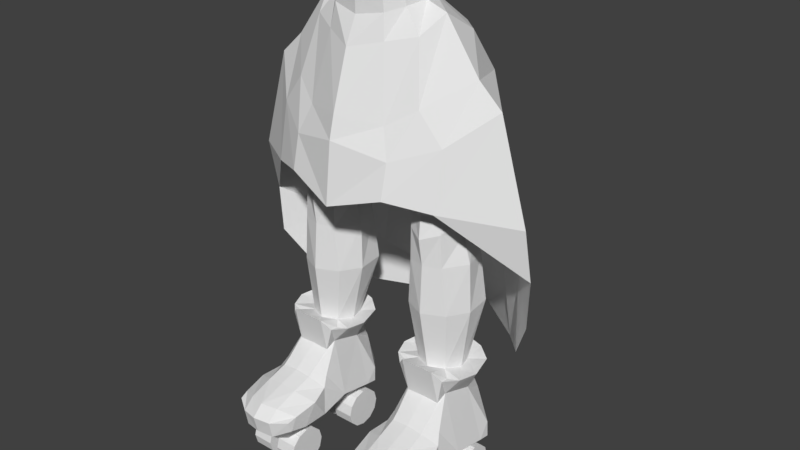 # Source: ZWitch3.blend  (saved by Blender 2.78.0; exported with 4.5.12 LTS)
import bpy
from mathutils import Matrix  # noqa: F401  (used for matrix-valued properties, if any)

bpy.ops.wm.read_factory_settings(use_empty=True)
scene = bpy.context.scene
scene.name = 'Scene'

# ---- collections
col_collection_1 = bpy.data.collections.new('Collection 1'); scene.collection.children.link(col_collection_1)

# ---- world
world_world = bpy.data.worlds.new('World'); scene.world = world_world
world_world.color = (0.05088, 0.05088, 0.05088)
world_world.use_sun_shadow = False
world_world.sun_shadow_jitter_overblur = 0.0
world_world.cycles.sampling_method = 'MANUAL'

# ---- meshes
me_cylinder = bpy.data.meshes.new('Cylinder')
me_cylinder.from_pydata([(0.0, 0.9832, -0.2628), (0.0, 0.9308, 0.1964), (0.5303, 0.8494, -0.1658), (0.5, 0.8021, 0.2571), (0.7629, 0.5279, -0.08087), (0.7083, 0.5089, 0.3238), (0.8726, 0.1147, -0.02628), (0.9151, 0.1004, 0.3966), (0.7629, -0.2867, -0.08087), (0.7083, -0.2909, 0.3238), (0.5303, -0.5702, -0.1658), (0.5, -0.5692, 0.2571), (1.788e-07, -0.6685, -0.2628), (1.788e-07, -0.6682, 0.1964), (0.0, 1.657, -0.7582), (0.8345, 1.295, -0.6489), (1.362, 0.7597, -0.5848), (1.302, 0.0956, -0.1678), (1.1, -0.3636, -0.5046), (0.591, -0.6444, -0.6207), (1.374e-07, -0.9098, -0.7582), (0.0, 1.986, -1.566), (0.8134, 1.632, -1.676), (1.468, 1.266, -1.404), (2.005, 0.07385, -1.153), (1.334, -0.6509, -1.622), (0.8134, -0.9222, -1.95), (2.068e-07, -1.257, -1.84), (0.0, 2.003, -2.322), (1.013, 1.577, -2.495), (1.785, 0.9085, -2.213), (2.477, 0.0769, -1.594), (1.785, -0.5934, -2.213), (1.013, -1.094, -2.495), (1.913e-07, -1.37, -2.28), (0.0, 1.981, -3.573), (1.013, 1.656, -3.774), (1.785, 1.119, -3.491), (3.044, 0.08681, -3.566), (1.785, -0.8117, -3.324), (1.013, -1.247, -3.155), (1.913e-07, -1.5, -3.462), (0.0, 2.27, -4.956), (1.42, 1.817, -5.157), (2.238, 1.187, -5.239), (3.056, 0.3158, -4.656), (0.2281, 3.171, -7.421), (1.762, 1.736, -6.943), (2.511, 0.8142, -6.547), (3.008, 0.3367, -5.612), (0.07523, 2.578, -6.106), (1.583, 1.891, -6.008)], [], [(0, 1, 3, 2), (2, 3, 5, 4), (4, 5, 7, 6), (6, 7, 9, 8), (8, 9, 11, 10), (10, 11, 13, 12), (4, 6, 17, 16), (10, 12, 20, 19), (6, 8, 18, 17), (2, 4, 16, 15), (8, 10, 19, 18), (0, 2, 15, 14), (18, 19, 26, 25), (16, 17, 24, 23), (14, 15, 22, 21), (19, 20, 27, 26), (17, 18, 25, 24), (15, 16, 23, 22), (25, 26, 33, 32), (23, 24, 31, 30), (21, 22, 29, 28), (26, 27, 34, 33), (24, 25, 32, 31), (22, 23, 30, 29), (32, 33, 40, 39), (30, 31, 38, 37), (28, 29, 36, 35), (33, 34, 41, 40), (31, 32, 39, 38), (29, 30, 37, 36), (37, 38, 45, 44), (36, 37, 44, 43), (35, 36, 43, 42), (39, 45, 38), (44, 45, 49, 48), (48, 47, 51, 43, 44), (51, 50, 42, 43), (46, 50, 51, 47)])
me_cylinder.use_remesh_preserve_volume = False
me_cylinder.use_remesh_preserve_attributes = False
me_cylinder.use_mirror_vertex_groups = False
me_cylinder.update()
me_cube_004 = bpy.data.meshes.new('Cube.004')
me_cube_004.from_pydata([(0.7738, 1.003, 0.699), (0.6559, 1.491, 0.7295), (0.3516, 1.337, 0.04616), (0.6036, 1.679, -0.8473), (0.651, 1.63, -1.128), (0.6674, 1.375, -1.072), (0.3965, 0.6114, 0.6356), (0.6676, 0.6666, -0.931), (0.6481, 0.6774, 0.6746), (0.4114, 0.4425, 0.6617), (0.3301, 0.6622, 0.2544), (0.5014, 0.274, -0.3317), (0.5853, 0.142, -0.5163), (0.7202, -0.242, -0.6114), (0.6819, -0.7238, -0.716), (0.6527, -0.9133, -0.7752), (0.6641, -0.8366, -0.9999), (0.6702, -0.4526, -1.102), (0.6652, 0.08056, -1.098), (0.3346, 1.748, 0.758), (0.3348, -0.8887, -0.5933), (0.2478, 1.68, 0.03857), (0.2429, 1.824, -0.259), (0.2584, 0.3182, 0.8637), (0.3291, 1.971, -0.885), (0.336, 1.859, -1.294), (0.337, 1.453, -1.376), (0.2545, 1.43, 0.5954), (0.337, -1.123, -0.806), (0.3291, 1.143, 0.5991), (0.337, -1.052, -1.166), (0.2017, 0.8059, 0.6675), (0.337, -0.6258, -1.434), (0.2927, 0.4828, 0.1138), (0.3369, 0.03812, -1.461), (0.3015, 0.1514, -0.1661), (0.3361, 0.7483, -1.369), (0.31, -0.01184, -0.2941), (0.3242, -0.4123, -0.4256), (0.2801, 1.591, 0.4265), (0.4437, 1.498, 0.4154), (0.0987, 0.09884, -1.744), (0.5376, 0.09884, -1.744), (0.0987, 0.04384, -1.949), (0.5376, 0.04384, -1.949), (0.0987, -0.1064, -2.1), (0.5376, -0.1064, -2.1), (0.0987, -0.3117, -2.155), (0.5376, -0.3117, -2.155), (0.0987, -0.5169, -2.1), (0.5376, -0.5169, -2.1), (0.0987, -0.6672, -1.949), (0.5376, -0.6672, -1.949), (0.0987, -0.7222, -1.744), (0.5376, -0.7222, -1.744), (0.0987, -0.6672, -1.539), (0.5376, -0.6672, -1.539), (0.0987, -0.5169, -1.389), (0.5376, -0.5169, -1.389), (0.0987, -0.3117, -1.334), (0.5376, -0.3117, -1.334), (0.0987, -0.1064, -1.389), (0.5376, -0.1064, -1.389), (0.0987, 0.04384, -1.539), (0.5376, 0.04384, -1.539), (0.0987, 1.793, -1.744), (0.5376, 1.793, -1.744), (0.0987, 1.738, -1.949), (0.5376, 1.738, -1.949), (0.0987, 1.588, -2.1), (0.5376, 1.588, -2.1), (0.0987, 1.383, -2.155), (0.5376, 1.383, -2.155), (0.0987, 1.177, -2.1), (0.5376, 1.177, -2.1), (0.0987, 1.027, -1.949), (0.5376, 1.027, -1.949), (0.0987, 0.9722, -1.744), (0.5376, 0.9722, -1.744), (0.0987, 1.027, -1.539), (0.5376, 1.027, -1.539), (0.0987, 1.177, -1.389), (0.5376, 1.177, -1.389), (0.0987, 1.383, -1.334), (0.5376, 1.383, -1.334), (0.0987, 1.588, -1.389), (0.5376, 1.588, -1.389), (0.0987, 1.738, -1.539), (0.5376, 1.738, -1.539), (0.4565, 1.669, 1.866), (0.5202, 1.108, 1.867), (0.28, 0.7072, 1.866), (0.3431, 1.615, 2.831), (0.4774, 1.109, 2.836), (0.184, 0.6735, 2.828), (0.265, 1.5, 3.375), (0.3265, 1.109, 3.38), (0.1447, 0.6759, 3.47), (0.3192, 1.833, 5.128), (0.4864, 1.108, 5.062), (0.08974, 0.5114, 5.012), (-0.01695, 1.561, 6.466), (0.09973, 1.109, 6.485), (-0.1618, 0.692, 6.444), (0.3324, 1.104, 3.831), (0.1208, 0.7563, 3.815), (0.2425, 1.482, 3.822), (-0.9301, 1.003, 0.699), (-0.8136, 1.491, 0.7295), (-0.4333, 1.337, 0.04616), (-0.6178, 1.679, -0.8473), (-0.6551, 1.63, -1.128), (-0.6748, 1.375, -1.072), (-0.5801, 0.6114, 0.6356), (-0.6902, 0.6666, -0.931), (-0.8136, 0.6774, 0.6746), (-0.5803, 0.4425, 0.6617), (-0.4509, 0.6622, 0.2544), (-0.5655, 0.274, -0.3317), (-0.6309, 0.142, -0.5163), (-0.74, -0.242, -0.6114), (-0.6854, -0.7238, -0.716), (-0.6531, -0.9133, -0.7752), (-0.6641, -0.8366, -0.9999), (-0.6717, -0.4526, -1.102), (-0.677, 0.08056, -1.098), (-0.09932, 1.573, 0.5954), (-0.08154, 1.877, 0.758), (0.0, -1.204, -0.7795), (-0.0006624, -0.9807, -0.5677), (-0.04278, 1.68, 0.03857), (0.0, -1.119, -1.138), (-0.1055, 0.6691, 0.6675), (-0.02873, 1.824, -0.259), (0.0, -0.6258, -1.436), (-0.04746, 0.4828, 0.131), (-0.08488, 0.3182, 0.8637), (-0.008135, 1.971, -0.885), (0.0, 0.03812, -1.467), (-0.03174, 0.1514, -0.1385), (-0.001111, 1.859, -1.294), (0.0, 0.7483, -1.369), (-0.02362, -0.01184, -0.2689), (0.0, 1.453, -1.376), (-0.01032, -0.4123, -0.3976), (-0.497, 1.748, 0.758), (-0.3394, -0.8887, -0.5933), (-0.3339, 1.68, 0.03857), (-0.3008, 1.824, -0.259), (-0.4159, 0.3182, 0.8637), (-0.3455, 1.971, -0.885), (-0.3382, 1.859, -1.294), (-0.337, 1.453, -1.376), (-0.4542, 1.43, 0.5954), (-0.337, -1.123, -0.806), (-0.5322, 1.143, 0.5991), (-0.337, -1.052, -1.166), (-0.4126, 0.8059, 0.6675), (-0.337, -0.6258, -1.434), (-0.4043, 0.4828, 0.1138), (-0.3371, 0.03812, -1.461), (-0.3733, 0.1514, -0.1661), (-0.338, 0.7483, -1.369), (-0.3648, -0.01184, -0.2941), (-0.3503, -0.4123, -0.4256), (-0.06115, 1.654, 0.4241), (-0.4045, 1.591, 0.4265), (-0.5623, 1.498, 0.4154), (-0.0987, 0.09884, -1.744), (-0.5376, 0.09884, -1.744), (-0.0987, 0.04384, -1.949), (-0.5376, 0.04384, -1.949), (-0.0987, -0.1064, -2.1), (-0.5376, -0.1064, -2.1), (-0.0987, -0.3117, -2.155), (-0.5376, -0.3117, -2.155), (-0.0987, -0.5169, -2.1), (-0.5376, -0.5169, -2.1), (-0.0987, -0.6672, -1.949), (-0.5376, -0.6672, -1.949), (-0.0987, -0.7222, -1.744), (-0.5376, -0.7222, -1.744), (-0.0987, -0.6672, -1.539), (-0.5376, -0.6672, -1.539), (-0.0987, -0.5169, -1.389), (-0.5376, -0.5169, -1.389), (-0.0987, -0.3117, -1.334), (-0.5376, -0.3117, -1.334), (-0.0987, -0.1064, -1.389), (-0.5376, -0.1064, -1.389), (-0.0987, 0.04384, -1.539), (-0.5376, 0.04384, -1.539), (-0.0987, 1.793, -1.744), (-0.5376, 1.793, -1.744), (-0.0987, 1.738, -1.949), (-0.5376, 1.738, -1.949), (-0.0987, 1.588, -2.1), (-0.5376, 1.588, -2.1), (-0.0987, 1.383, -2.155), (-0.5376, 1.383, -2.155), (-0.0987, 1.177, -2.1), (-0.5376, 1.177, -2.1), (-0.0987, 1.027, -1.949), (-0.5376, 1.027, -1.949), (-0.0987, 0.9722, -1.744), (-0.5376, 0.9722, -1.744), (-0.0987, 1.027, -1.539), (-0.5376, 1.027, -1.539), (-0.0987, 1.177, -1.389), (-0.5376, 1.177, -1.389), (-0.0987, 1.383, -1.334), (-0.5376, 1.383, -1.334), (-0.0987, 1.588, -1.389), (-0.5376, 1.588, -1.389), (-0.0987, 1.738, -1.539), (-0.5376, 1.738, -1.539), (-0.7696, 1.669, 1.863), (-0.832, 1.108, 1.863), (-0.1565, 1.948, 1.865), (-0.5917, 0.7072, 1.864), (-0.1557, 0.4945, 1.865), (-0.6837, 1.615, 2.803), (-0.8165, 1.109, 2.799), (-0.1703, 1.803, 2.817), (-0.5232, 0.6735, 2.808), (-0.1695, 0.5566, 2.818), (-0.6311, 1.5, 3.33), (-0.6932, 1.109, 3.327), (-0.1833, 1.703, 3.352), (-0.5205, 0.6759, 3.433), (-0.1839, 0.4811, 3.354), (-1.0, 1.833, 4.958), (-1.149, 1.108, 4.855), (-0.3476, 2.095, 5.086), (-0.7538, 0.5114, 4.905), (-0.3329, 0.3969, 4.959), (-0.5336, 0.9292, 6.383), (-1.07, 1.561, 6.299), (-1.191, 1.109, 6.28), (-0.5438, 1.786, 6.383), (-0.9305, 0.692, 6.321), (-0.5467, 0.5875, 6.383), (-0.7443, 1.104, 3.753), (-0.5336, 0.7563, 3.768), (-0.2069, 0.5525, 3.792), (-0.205, 1.705, 3.791), (-0.6515, 1.482, 3.76)], [], [(11, 12, 7), (1, 40, 39, 19), (8, 6, 9), (1, 0, 2, 40), (4, 3, 5), (2, 0, 10), (8, 9, 10), (8, 10, 0), (3, 2, 5), (7, 5, 2), (17, 18, 13), (15, 16, 14), (13, 14, 17), (14, 16, 17), (7, 10, 11), (13, 18, 12), (12, 18, 7), (2, 10, 7), (36, 141, 143, 26), (38, 144, 129, 20), (31, 132, 136, 23), (37, 142, 144, 38), (26, 143, 140, 25), (35, 139, 142, 37), (34, 138, 141, 36), (25, 140, 137, 24), (33, 135, 139, 35), (32, 134, 138, 34), (24, 137, 133, 22), (23, 136, 135, 33), (30, 131, 134, 32), (22, 133, 130, 21), (28, 128, 131, 30), (21, 130, 165, 39), (132, 31, 91, 220), (20, 129, 128, 28), (19, 127, 126, 27), (1, 19, 27, 0), (14, 20, 28, 15), (0, 27, 29, 8), (2, 21, 39, 40), (15, 28, 30, 16), (8, 29, 31, 6), (2, 22, 21), (16, 30, 32, 17), (9, 23, 33, 10), (3, 24, 22, 2), (17, 32, 34, 18), (10, 33, 35, 11), (4, 25, 24, 3), (18, 34, 36, 7), (11, 35, 37, 12), (5, 26, 25, 4), (12, 37, 38, 13), (6, 31, 23, 9), (13, 38, 20, 14), (7, 36, 26, 5), (165, 127, 19, 39), (41, 42, 44, 43), (43, 44, 46, 45), (45, 46, 48, 47), (47, 48, 50, 49), (49, 50, 52, 51), (51, 52, 54, 53), (53, 54, 56, 55), (55, 56, 58, 57), (57, 58, 60, 59), (59, 60, 62, 61), (44, 42, 64, 62, 60, 58, 56, 54, 52, 50, 48, 46), (61, 62, 64, 63), (63, 64, 42, 41), (41, 43, 45, 47, 49, 51, 53, 55, 57, 59, 61, 63), (65, 66, 68, 67), (67, 68, 70, 69), (69, 70, 72, 71), (71, 72, 74, 73), (73, 74, 76, 75), (75, 76, 78, 77), (77, 78, 80, 79), (79, 80, 82, 81), (81, 82, 84, 83), (83, 84, 86, 85), (68, 66, 88, 86, 84, 82, 80, 78, 76, 74, 72, 70), (85, 86, 88, 87), (87, 88, 66, 65), (65, 67, 69, 71, 73, 75, 77, 79, 81, 83, 85, 87), (27, 126, 218, 89), (31, 29, 90, 91), (90, 89, 92, 93), (91, 90, 93, 94), (29, 27, 89, 90), (93, 92, 95, 96), (92, 223, 228, 95), (220, 91, 94, 225), (89, 218, 223, 92), (105, 104, 99, 100), (94, 93, 96, 97), (225, 94, 97, 230), (99, 98, 101, 102), (98, 233, 239, 101), (244, 105, 100, 235), (106, 245, 233, 98), (104, 106, 98, 99), (101, 239, 236, 102), (102, 236, 241, 103), (100, 99, 102, 103), (235, 100, 103, 241), (96, 95, 106, 104), (95, 228, 245, 106), (230, 97, 105, 244), (97, 96, 104, 105), (118, 114, 119), (108, 145, 166, 167), (115, 116, 113), (108, 167, 109, 107), (111, 112, 110), (109, 117, 107), (115, 117, 116), (115, 107, 117), (110, 112, 109), (114, 109, 112), (124, 120, 125), (122, 121, 123), (120, 124, 121), (121, 124, 123), (114, 118, 117), (120, 119, 125), (119, 114, 125), (109, 114, 117), (162, 152, 143, 141), (164, 146, 129, 144), (157, 149, 136, 132), (163, 164, 144, 142), (152, 151, 140, 143), (161, 163, 142, 139), (160, 162, 141, 138), (151, 150, 137, 140), (159, 161, 139, 135), (158, 160, 138, 134), (150, 148, 133, 137), (149, 159, 135, 136), (156, 158, 134, 131), (148, 147, 130, 133), (154, 156, 131, 128), (147, 166, 165, 130), (132, 220, 219, 157), (146, 154, 128, 129), (145, 153, 126, 127), (108, 107, 153, 145), (121, 122, 154, 146), (107, 115, 155, 153), (109, 167, 166, 147), (122, 123, 156, 154), (115, 113, 157, 155), (109, 147, 148), (123, 124, 158, 156), (116, 117, 159, 149), (110, 109, 148, 150), (124, 125, 160, 158), (117, 118, 161, 159), (111, 110, 150, 151), (125, 114, 162, 160), (118, 119, 163, 161), (112, 111, 151, 152), (119, 120, 164, 163), (113, 116, 149, 157), (120, 121, 146, 164), (114, 112, 152, 162), (165, 166, 145, 127), (168, 170, 171, 169), (170, 172, 173, 171), (172, 174, 175, 173), (174, 176, 177, 175), (176, 178, 179, 177), (178, 180, 181, 179), (180, 182, 183, 181), (182, 184, 185, 183), (184, 186, 187, 185), (186, 188, 189, 187), (171, 173, 175, 177, 179, 181, 183, 185, 187, 189, 191, 169), (188, 190, 191, 189), (190, 168, 169, 191), (168, 190, 188, 186, 184, 182, 180, 178, 176, 174, 172, 170), (192, 194, 195, 193), (194, 196, 197, 195), (196, 198, 199, 197), (198, 200, 201, 199), (200, 202, 203, 201), (202, 204, 205, 203), (204, 206, 207, 205), (206, 208, 209, 207), (208, 210, 211, 209), (210, 212, 213, 211), (195, 197, 199, 201, 203, 205, 207, 209, 211, 213, 215, 193), (212, 214, 215, 213), (214, 192, 193, 215), (192, 214, 212, 210, 208, 206, 204, 202, 200, 198, 196, 194), (153, 216, 218, 126), (157, 219, 217, 155), (217, 222, 221, 216), (219, 224, 222, 217), (155, 217, 216, 153), (222, 227, 226, 221), (221, 226, 228, 223), (220, 225, 224, 219), (216, 221, 223, 218), (243, 234, 232, 242), (224, 229, 227, 222), (225, 230, 229, 224), (232, 238, 237, 231), (231, 237, 239, 233), (244, 235, 234, 243), (246, 231, 233, 245), (242, 232, 231, 246), (237, 238, 236, 239), (238, 240, 241, 236), (234, 240, 238, 232), (235, 241, 240, 234), (227, 242, 246, 226), (226, 246, 245, 228), (230, 244, 243, 229), (229, 243, 242, 227)])
me_cube_004.use_remesh_preserve_volume = False
me_cube_004.use_remesh_preserve_attributes = False
me_cube_004.use_mirror_vertex_groups = False
me_cube_004.update()
me_cube_003 = bpy.data.meshes.new('Cube.003')
me_cube_003.from_pydata([(0.7738, 1.003, 0.699), (0.6559, 1.491, 0.7295), (0.3516, 1.337, 0.04616), (0.6036, 1.679, -0.8473), (0.651, 1.63, -1.128), (0.6674, 1.375, -1.072), (0.3965, 0.6114, 0.6356), (0.6676, 0.6666, -0.931), (0.6481, 0.6774, 0.6746), (0.4114, 0.4425, 0.6617), (0.3301, 0.6622, 0.2544), (0.5014, 0.274, -0.3317), (0.5853, 0.142, -0.5163), (0.7202, -0.242, -0.6114), (0.6819, -0.7238, -0.716), (0.6527, -0.9133, -0.7752), (0.6641, -0.8366, -0.9999), (0.6702, -0.4526, -1.102), (0.6652, 0.08056, -1.098), (0.3346, 1.748, 0.758), (0.3348, -0.8887, -0.5933), (0.2478, 1.68, 0.03857), (0.2429, 1.824, -0.259), (0.2584, 0.3182, 0.8637), (0.3291, 1.971, -0.885), (0.336, 1.859, -1.294), (0.337, 1.453, -1.376), (0.2545, 1.43, 0.5954), (0.337, -1.123, -0.806), (0.3291, 1.143, 0.5991), (0.337, -1.052, -1.166), (0.2017, 0.8059, 0.6675), (0.337, -0.6258, -1.434), (0.2927, 0.4828, 0.1138), (0.3369, 0.03812, -1.461), (0.3015, 0.1514, -0.1661), (0.3361, 0.7483, -1.369), (0.31, -0.01184, -0.2941), (0.3242, -0.4123, -0.4256), (0.2801, 1.591, 0.4265), (0.4437, 1.498, 0.4154), (0.0987, 0.09884, -1.744), (0.5376, 0.09884, -1.744), (0.0987, 0.04384, -1.949), (0.5376, 0.04384, -1.949), (0.0987, -0.1064, -2.1), (0.5376, -0.1064, -2.1), (0.0987, -0.3117, -2.155), (0.5376, -0.3117, -2.155), (0.0987, -0.5169, -2.1), (0.5376, -0.5169, -2.1), (0.0987, -0.6672, -1.949), (0.5376, -0.6672, -1.949), (0.0987, -0.7222, -1.744), (0.5376, -0.7222, -1.744), (0.0987, -0.6672, -1.539), (0.5376, -0.6672, -1.539), (0.0987, -0.5169, -1.389), (0.5376, -0.5169, -1.389), (0.0987, -0.3117, -1.334), (0.5376, -0.3117, -1.334), (0.0987, -0.1064, -1.389), (0.5376, -0.1064, -1.389), (0.0987, 0.04384, -1.539), (0.5376, 0.04384, -1.539), (0.0987, 1.793, -1.744), (0.5376, 1.793, -1.744), (0.0987, 1.738, -1.949), (0.5376, 1.738, -1.949), (0.0987, 1.588, -2.1), (0.5376, 1.588, -2.1), (0.0987, 1.383, -2.155), (0.5376, 1.383, -2.155), (0.0987, 1.177, -2.1), (0.5376, 1.177, -2.1), (0.0987, 1.027, -1.949), (0.5376, 1.027, -1.949), (0.0987, 0.9722, -1.744), (0.5376, 0.9722, -1.744), (0.0987, 1.027, -1.539), (0.5376, 1.027, -1.539), (0.0987, 1.177, -1.389), (0.5376, 1.177, -1.389), (0.0987, 1.383, -1.334), (0.5376, 1.383, -1.334), (0.0987, 1.588, -1.389), (0.5376, 1.588, -1.389), (0.0987, 1.738, -1.539), (0.5376, 1.738, -1.539), (0.4565, 1.669, 1.866), (0.5202, 1.108, 1.867), (0.28, 0.7072, 1.866), (0.3431, 1.615, 2.831), (0.4774, 1.109, 2.836), (0.184, 0.6735, 2.828), (0.265, 1.5, 3.375), (0.3265, 1.109, 3.38), (0.1447, 0.6759, 3.47), (0.3192, 1.833, 5.128), (0.4864, 1.108, 5.062), (0.08974, 0.5114, 5.012), (-0.01695, 1.561, 6.466), (0.09973, 1.109, 6.485), (-0.1618, 0.692, 6.444), (0.3324, 1.104, 3.831), (0.1208, 0.7563, 3.815), (0.2425, 1.482, 3.822), (-0.9301, 1.003, 0.699), (-0.8136, 1.491, 0.7295), (-0.4333, 1.337, 0.04616), (-0.6178, 1.679, -0.8473), (-0.6551, 1.63, -1.128), (-0.6748, 1.375, -1.072), (-0.5801, 0.6114, 0.6356), (-0.6902, 0.6666, -0.931), (-0.8136, 0.6774, 0.6746), (-0.5803, 0.4425, 0.6617), (-0.4509, 0.6622, 0.2544), (-0.5655, 0.274, -0.3317), (-0.6309, 0.142, -0.5163), (-0.74, -0.242, -0.6114), (-0.6854, -0.7238, -0.716), (-0.6531, -0.9133, -0.7752), (-0.6641, -0.8366, -0.9999), (-0.6717, -0.4526, -1.102), (-0.677, 0.08056, -1.098), (-0.09932, 1.573, 0.5954), (-0.08154, 1.877, 0.758), (0.0, -1.204, -0.7795), (-0.0006624, -0.9807, -0.5677), (-0.04278, 1.68, 0.03857), (0.0, -1.119, -1.138), (-0.1055, 0.6691, 0.6675), (-0.02873, 1.824, -0.259), (0.0, -0.6258, -1.436), (-0.04746, 0.4828, 0.131), (-0.08488, 0.3182, 0.8637), (-0.008135, 1.971, -0.885), (0.0, 0.03812, -1.467), (-0.03174, 0.1514, -0.1385), (-0.001111, 1.859, -1.294), (0.0, 0.7483, -1.369), (-0.02362, -0.01184, -0.2689), (0.0, 1.453, -1.376), (-0.01032, -0.4123, -0.3976), (-0.497, 1.748, 0.758), (-0.3394, -0.8887, -0.5933), (-0.3339, 1.68, 0.03857), (-0.3008, 1.824, -0.259), (-0.4159, 0.3182, 0.8637), (-0.3455, 1.971, -0.885), (-0.3382, 1.859, -1.294), (-0.337, 1.453, -1.376), (-0.4542, 1.43, 0.5954), (-0.337, -1.123, -0.806), (-0.5322, 1.143, 0.5991), (-0.337, -1.052, -1.166), (-0.4126, 0.8059, 0.6675), (-0.337, -0.6258, -1.434), (-0.4043, 0.4828, 0.1138), (-0.3371, 0.03812, -1.461), (-0.3733, 0.1514, -0.1661), (-0.338, 0.7483, -1.369), (-0.3648, -0.01184, -0.2941), (-0.3503, -0.4123, -0.4256), (-0.06115, 1.654, 0.4241), (-0.4045, 1.591, 0.4265), (-0.5623, 1.498, 0.4154), (-0.0987, 0.09884, -1.744), (-0.5376, 0.09884, -1.744), (-0.0987, 0.04384, -1.949), (-0.5376, 0.04384, -1.949), (-0.0987, -0.1064, -2.1), (-0.5376, -0.1064, -2.1), (-0.0987, -0.3117, -2.155), (-0.5376, -0.3117, -2.155), (-0.0987, -0.5169, -2.1), (-0.5376, -0.5169, -2.1), (-0.0987, -0.6672, -1.949), (-0.5376, -0.6672, -1.949), (-0.0987, -0.7222, -1.744), (-0.5376, -0.7222, -1.744), (-0.0987, -0.6672, -1.539), (-0.5376, -0.6672, -1.539), (-0.0987, -0.5169, -1.389), (-0.5376, -0.5169, -1.389), (-0.0987, -0.3117, -1.334), (-0.5376, -0.3117, -1.334), (-0.0987, -0.1064, -1.389), (-0.5376, -0.1064, -1.389), (-0.0987, 0.04384, -1.539), (-0.5376, 0.04384, -1.539), (-0.0987, 1.793, -1.744), (-0.5376, 1.793, -1.744), (-0.0987, 1.738, -1.949), (-0.5376, 1.738, -1.949), (-0.0987, 1.588, -2.1), (-0.5376, 1.588, -2.1), (-0.0987, 1.383, -2.155), (-0.5376, 1.383, -2.155), (-0.0987, 1.177, -2.1), (-0.5376, 1.177, -2.1), (-0.0987, 1.027, -1.949), (-0.5376, 1.027, -1.949), (-0.0987, 0.9722, -1.744), (-0.5376, 0.9722, -1.744), (-0.0987, 1.027, -1.539), (-0.5376, 1.027, -1.539), (-0.0987, 1.177, -1.389), (-0.5376, 1.177, -1.389), (-0.0987, 1.383, -1.334), (-0.5376, 1.383, -1.334), (-0.0987, 1.588, -1.389), (-0.5376, 1.588, -1.389), (-0.0987, 1.738, -1.539), (-0.5376, 1.738, -1.539), (-0.7696, 1.669, 1.863), (-0.832, 1.108, 1.863), (-0.1565, 1.948, 1.865), (-0.5917, 0.7072, 1.864), (-0.1557, 0.4945, 1.865), (-0.6837, 1.615, 2.803), (-0.8165, 1.109, 2.799), (-0.1703, 1.803, 2.817), (-0.5232, 0.6735, 2.808), (-0.1695, 0.5566, 2.818), (-0.6311, 1.5, 3.33), (-0.6932, 1.109, 3.327), (-0.1833, 1.703, 3.352), (-0.5205, 0.6759, 3.433), (-0.1839, 0.4811, 3.354), (-1.0, 1.833, 4.958), (-1.149, 1.108, 4.855), (-0.3476, 2.095, 5.086), (-0.7538, 0.5114, 4.905), (-0.3329, 0.3969, 4.959), (-0.5336, 0.9292, 6.383), (-1.07, 1.561, 6.299), (-1.191, 1.109, 6.28), (-0.5438, 1.786, 6.383), (-0.9305, 0.692, 6.321), (-0.5467, 0.5875, 6.383), (-0.7443, 1.104, 3.753), (-0.5336, 0.7563, 3.768), (-0.2069, 0.5525, 3.792), (-0.205, 1.705, 3.791), (-0.6515, 1.482, 3.76)], [], [(11, 12, 7), (1, 40, 39, 19), (8, 6, 9), (1, 0, 2, 40), (4, 3, 5), (2, 0, 10), (8, 9, 10), (8, 10, 0), (3, 2, 5), (7, 5, 2), (17, 18, 13), (15, 16, 14), (13, 14, 17), (14, 16, 17), (7, 10, 11), (13, 18, 12), (12, 18, 7), (2, 10, 7), (36, 141, 143, 26), (38, 144, 129, 20), (31, 132, 136, 23), (37, 142, 144, 38), (26, 143, 140, 25), (35, 139, 142, 37), (34, 138, 141, 36), (25, 140, 137, 24), (33, 135, 139, 35), (32, 134, 138, 34), (24, 137, 133, 22), (23, 136, 135, 33), (30, 131, 134, 32), (22, 133, 130, 21), (28, 128, 131, 30), (21, 130, 165, 39), (132, 31, 91, 220), (20, 129, 128, 28), (19, 127, 126, 27), (1, 19, 27, 0), (14, 20, 28, 15), (0, 27, 29, 8), (2, 21, 39, 40), (15, 28, 30, 16), (8, 29, 31, 6), (2, 22, 21), (16, 30, 32, 17), (9, 23, 33, 10), (3, 24, 22, 2), (17, 32, 34, 18), (10, 33, 35, 11), (4, 25, 24, 3), (18, 34, 36, 7), (11, 35, 37, 12), (5, 26, 25, 4), (12, 37, 38, 13), (6, 31, 23, 9), (13, 38, 20, 14), (7, 36, 26, 5), (165, 127, 19, 39), (41, 42, 44, 43), (43, 44, 46, 45), (45, 46, 48, 47), (47, 48, 50, 49), (49, 50, 52, 51), (51, 52, 54, 53), (53, 54, 56, 55), (55, 56, 58, 57), (57, 58, 60, 59), (59, 60, 62, 61), (44, 42, 64, 62, 60, 58, 56, 54, 52, 50, 48, 46), (61, 62, 64, 63), (63, 64, 42, 41), (41, 43, 45, 47, 49, 51, 53, 55, 57, 59, 61, 63), (65, 66, 68, 67), (67, 68, 70, 69), (69, 70, 72, 71), (71, 72, 74, 73), (73, 74, 76, 75), (75, 76, 78, 77), (77, 78, 80, 79), (79, 80, 82, 81), (81, 82, 84, 83), (83, 84, 86, 85), (68, 66, 88, 86, 84, 82, 80, 78, 76, 74, 72, 70), (85, 86, 88, 87), (87, 88, 66, 65), (65, 67, 69, 71, 73, 75, 77, 79, 81, 83, 85, 87), (27, 126, 218, 89), (31, 29, 90, 91), (90, 89, 92, 93), (91, 90, 93, 94), (29, 27, 89, 90), (93, 92, 95, 96), (92, 223, 228, 95), (220, 91, 94, 225), (89, 218, 223, 92), (105, 104, 99, 100), (94, 93, 96, 97), (225, 94, 97, 230), (99, 98, 101, 102), (98, 233, 239, 101), (244, 105, 100, 235), (106, 245, 233, 98), (104, 106, 98, 99), (101, 239, 236, 102), (102, 236, 241, 103), (100, 99, 102, 103), (235, 100, 103, 241), (96, 95, 106, 104), (95, 228, 245, 106), (230, 97, 105, 244), (97, 96, 104, 105), (118, 114, 119), (108, 145, 166, 167), (115, 116, 113), (108, 167, 109, 107), (111, 112, 110), (109, 117, 107), (115, 117, 116), (115, 107, 117), (110, 112, 109), (114, 109, 112), (124, 120, 125), (122, 121, 123), (120, 124, 121), (121, 124, 123), (114, 118, 117), (120, 119, 125), (119, 114, 125), (109, 114, 117), (162, 152, 143, 141), (164, 146, 129, 144), (157, 149, 136, 132), (163, 164, 144, 142), (152, 151, 140, 143), (161, 163, 142, 139), (160, 162, 141, 138), (151, 150, 137, 140), (159, 161, 139, 135), (158, 160, 138, 134), (150, 148, 133, 137), (149, 159, 135, 136), (156, 158, 134, 131), (148, 147, 130, 133), (154, 156, 131, 128), (147, 166, 165, 130), (132, 220, 219, 157), (146, 154, 128, 129), (145, 153, 126, 127), (108, 107, 153, 145), (121, 122, 154, 146), (107, 115, 155, 153), (109, 167, 166, 147), (122, 123, 156, 154), (115, 113, 157, 155), (109, 147, 148), (123, 124, 158, 156), (116, 117, 159, 149), (110, 109, 148, 150), (124, 125, 160, 158), (117, 118, 161, 159), (111, 110, 150, 151), (125, 114, 162, 160), (118, 119, 163, 161), (112, 111, 151, 152), (119, 120, 164, 163), (113, 116, 149, 157), (120, 121, 146, 164), (114, 112, 152, 162), (165, 166, 145, 127), (168, 170, 171, 169), (170, 172, 173, 171), (172, 174, 175, 173), (174, 176, 177, 175), (176, 178, 179, 177), (178, 180, 181, 179), (180, 182, 183, 181), (182, 184, 185, 183), (184, 186, 187, 185), (186, 188, 189, 187), (171, 173, 175, 177, 179, 181, 183, 185, 187, 189, 191, 169), (188, 190, 191, 189), (190, 168, 169, 191), (168, 190, 188, 186, 184, 182, 180, 178, 176, 174, 172, 170), (192, 194, 195, 193), (194, 196, 197, 195), (196, 198, 199, 197), (198, 200, 201, 199), (200, 202, 203, 201), (202, 204, 205, 203), (204, 206, 207, 205), (206, 208, 209, 207), (208, 210, 211, 209), (210, 212, 213, 211), (195, 197, 199, 201, 203, 205, 207, 209, 211, 213, 215, 193), (212, 214, 215, 213), (214, 192, 193, 215), (192, 214, 212, 210, 208, 206, 204, 202, 200, 198, 196, 194), (153, 216, 218, 126), (157, 219, 217, 155), (217, 222, 221, 216), (219, 224, 222, 217), (155, 217, 216, 153), (222, 227, 226, 221), (221, 226, 228, 223), (220, 225, 224, 219), (216, 221, 223, 218), (243, 234, 232, 242), (224, 229, 227, 222), (225, 230, 229, 224), (232, 238, 237, 231), (231, 237, 239, 233), (244, 235, 234, 243), (246, 231, 233, 245), (242, 232, 231, 246), (237, 238, 236, 239), (238, 240, 241, 236), (234, 240, 238, 232), (235, 241, 240, 234), (227, 242, 246, 226), (226, 246, 245, 228), (230, 244, 243, 229), (229, 243, 242, 227)])
me_cube_003.use_remesh_preserve_volume = False
me_cube_003.use_remesh_preserve_attributes = False
me_cube_003.use_mirror_vertex_groups = False
me_cube_003.update()

# ---- objects
ob_cylinder = bpy.data.objects.new('Cylinder', me_cylinder)
ob_legr = bpy.data.objects.new('LegR', me_cube_004)
ob_legl = bpy.data.objects.new('LegL', me_cube_003)

# ---- transforms, parenting, visibility, modifiers, constraints
ob_cylinder.location = (0.0, 1.019, 9.345)
ob_cylinder.lineart.crease_threshold = 0.0
_m = ob_cylinder.modifiers.new('Mirror', 'MIRROR')
ob_legr.location = (-1.45, 0.0, 1.916)
ob_legr.scale = (-1.0, 1.0, 1.0)
ob_legr.lineart.crease_threshold = 0.0
ob_legl.location = (1.45, 0.0, 1.916)
ob_legl.lineart.crease_threshold = 0.0

# ---- collection membership
col_collection_1.objects.link(ob_cylinder)
col_collection_1.objects.link(ob_legr)
col_collection_1.objects.link(ob_legl)

# ---- scene / render settings (as saved in the file)
scene.frame_start = 1; scene.frame_end = 250; scene.frame_set(1)
scene.render.engine = 'CYCLES'
scene.render.resolution_percentage = 50
scene.render.dither_intensity = 0.0
scene.cycles.use_denoising = False
scene.cycles.samples = 128
scene.cycles.sampling_pattern = 'TABULATED_SOBOL'
scene.cycles.light_sampling_threshold = 0.0
scene.cycles.use_adaptive_sampling = False
scene.cycles.use_light_tree = False
scene.cycles.blur_glossy = 0.0
scene.cycles.sample_clamp_indirect = 0.0
scene.view_settings.view_transform = 'Standard'
bpy.context.view_layer.update()

# ---- added for rendering (the .blend has no active camera and no usable light): camera, sun
cam_auto = bpy.data.cameras.new('AutoCamera')
cam_auto.lens = 50.0
cam_auto.sensor_width = 36.0
cam_auto.clip_end = 1000.0
ob_auto_camera = bpy.data.objects.new('AutoCamera', cam_auto)
scene.collection.objects.link(ob_auto_camera)
ob_auto_camera.location = (11.9223, -12.8136, 14.2896)
ob_auto_camera.rotation_euler = (1.09748, -7.21219e-08, 0.694738)
scene.camera = ob_auto_camera
light_auto_sun = bpy.data.lights.new('AutoSun', 'SUN')
light_auto_sun.energy = 3.0
light_auto_sun.angle = 0.0523599
ob_auto_sun = bpy.data.objects.new('AutoSun', light_auto_sun)
scene.collection.objects.link(ob_auto_sun)
ob_auto_sun.rotation_euler = (0.872665, 0.174533, 0.523599)
bpy.context.view_layer.update()
